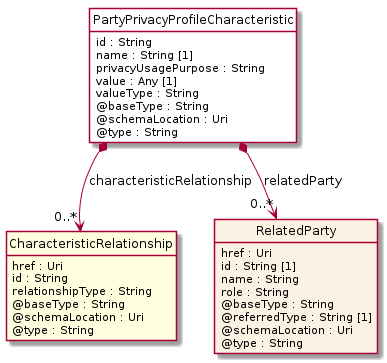

The diagram above was rendered by PlantUML. Its source (embedded in the PNG):
@startuml
hide circle
hide methods
hide stereotype
show <<Enumeration>> stereotype
skinparam class {
   BackgroundColor<<Enumeration>> #E6F5F7
   BackgroundColor<<Ref>> #FFFFE0
   BackgroundColor<<Pivot>> #FFFFFFF
   BackgroundColor<<SimpleType>> #E2F0DA
   BackgroundColor #FCF2E3
}

class PartyPrivacyProfileCharacteristic <<Pivot>> {
    id : String
    name : String [1]
    privacyUsagePurpose : String
    value : Any [1]
    valueType : String
    @baseType : String
    @schemaLocation : Uri
    @type : String
}

class CharacteristicRelationship  <<Ref>> {
    href : Uri
    id : String
    relationshipType : String
    @baseType : String
    @schemaLocation : Uri
    @type : String
}

class RelatedParty  {
    href : Uri
    id : String [1]
    name : String
    role : String
    @baseType : String
    @referredType : String [1]
    @schemaLocation : Uri
    @type : String
}

PartyPrivacyProfileCharacteristic *-->  "0..*" CharacteristicRelationship : characteristicRelationship

PartyPrivacyProfileCharacteristic *-->  "0..*" RelatedParty : relatedParty

@enduml